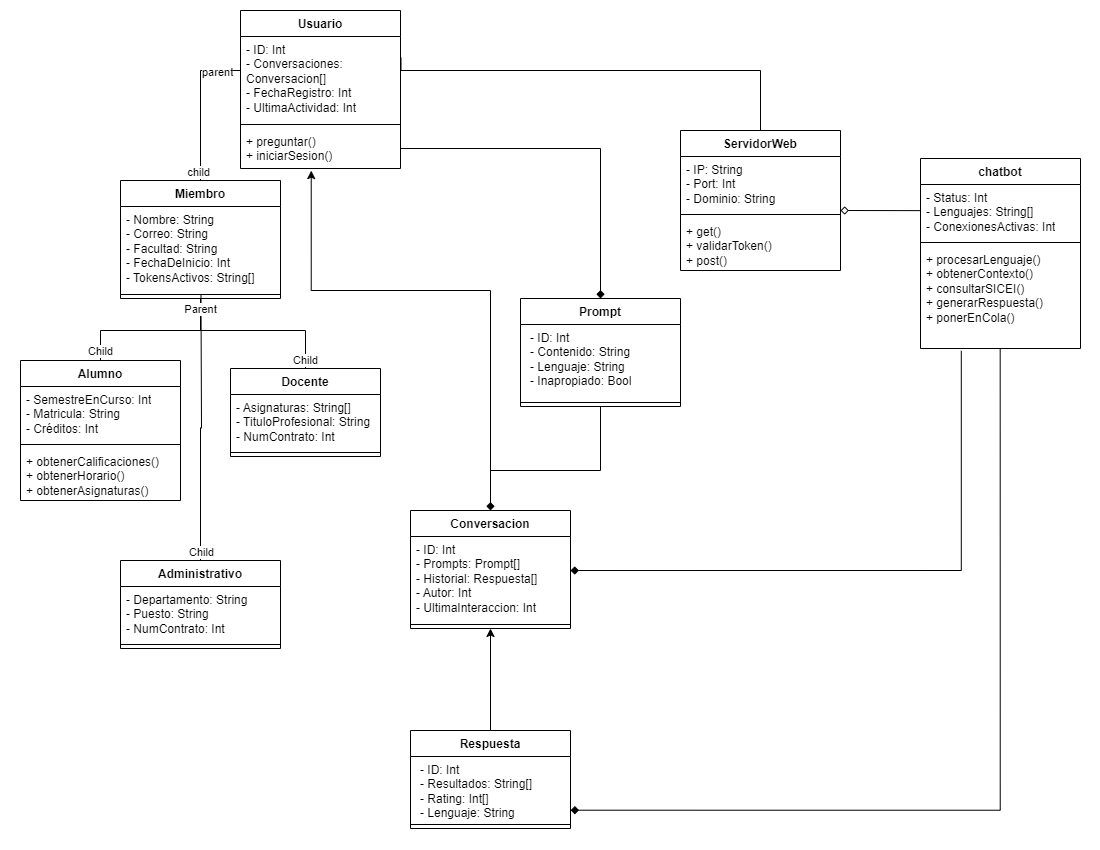

The diagram above was exported from draw.io. Its source (the exported page's mxGraphModel, read from the mxfile embedded in the PNG):
<mxGraphModel dx="956" dy="557" grid="1" gridSize="10" guides="1" tooltips="1" connect="1" arrows="1" fold="1" page="1" pageScale="1" pageWidth="1100" pageHeight="850" math="0" shadow="0">
  <root>
    <mxCell id="0" />
    <mxCell id="1" parent="0" />
    <mxCell id="qGWCjoWgSx9h2fH8xWv7-16" style="edgeStyle=orthogonalEdgeStyle;rounded=0;orthogonalLoop=1;jettySize=auto;html=1;entryX=0.5;entryY=1;entryDx=0;entryDy=0;strokeColor=default;curved=0;startArrow=none;startFill=0;endArrow=none;endFill=0;" parent="1" source="RIgYpcFcjzrUZQ1iKc-5-1" target="RIgYpcFcjzrUZQ1iKc-5-26" edge="1">
      <mxGeometry relative="1" as="geometry">
        <Array as="points">
          <mxPoint x="100" y="330" />
          <mxPoint x="200" y="330" />
        </Array>
      </mxGeometry>
    </mxCell>
    <mxCell id="qGWCjoWgSx9h2fH8xWv7-22" value="Child" style="edgeLabel;html=1;align=center;verticalAlign=middle;resizable=0;points=[];" parent="qGWCjoWgSx9h2fH8xWv7-16" vertex="1" connectable="0">
      <mxGeometry x="-0.8887" relative="1" as="geometry">
        <mxPoint as="offset" />
      </mxGeometry>
    </mxCell>
    <mxCell id="RIgYpcFcjzrUZQ1iKc-5-1" value="Alumno" style="swimlane;fontStyle=1;align=center;verticalAlign=top;childLayout=stackLayout;horizontal=1;startSize=26;horizontalStack=0;resizeParent=1;resizeParentMax=0;resizeLast=0;collapsible=1;marginBottom=0;whiteSpace=wrap;html=1;strokeColor=default;fillColor=none;" parent="1" vertex="1">
      <mxGeometry x="20" y="360" width="160" height="140" as="geometry">
        <mxRectangle x="120" y="60" width="80" height="30" as="alternateBounds" />
      </mxGeometry>
    </mxCell>
    <mxCell id="RIgYpcFcjzrUZQ1iKc-5-2" value="&lt;div&gt;- SemestreEnCurso: Int&lt;br&gt;&lt;/div&gt;&lt;div&gt;- Matricula: String&lt;br&gt;&lt;/div&gt;&lt;div&gt;&lt;span style=&quot;background-color: initial;&quot;&gt;- Créditos: Int&lt;/span&gt;&lt;/div&gt;" style="text;strokeColor=none;fillColor=none;align=left;verticalAlign=top;spacingLeft=4;spacingRight=4;overflow=hidden;rotatable=0;points=[[0,0.5],[1,0.5]];portConstraint=eastwest;whiteSpace=wrap;html=1;" parent="RIgYpcFcjzrUZQ1iKc-5-1" vertex="1">
      <mxGeometry y="26" width="160" height="54" as="geometry" />
    </mxCell>
    <mxCell id="RIgYpcFcjzrUZQ1iKc-5-3" value="" style="line;strokeWidth=1;fillColor=none;align=left;verticalAlign=middle;spacingTop=-1;spacingLeft=3;spacingRight=3;rotatable=0;labelPosition=right;points=[];portConstraint=eastwest;strokeColor=inherit;" parent="RIgYpcFcjzrUZQ1iKc-5-1" vertex="1">
      <mxGeometry y="80" width="160" height="8" as="geometry" />
    </mxCell>
    <mxCell id="RIgYpcFcjzrUZQ1iKc-5-4" value="&lt;div&gt;+ obtenerCalificaciones()&lt;/div&gt;&lt;div&gt;+ obtenerHorario()&lt;/div&gt;&lt;div&gt;+ obtenerAsignaturas()&lt;br&gt;&lt;div align=&quot;left&quot;&gt;&lt;br&gt;&lt;/div&gt;&lt;/div&gt;" style="text;strokeColor=none;fillColor=none;align=left;verticalAlign=top;spacingLeft=4;spacingRight=4;overflow=hidden;rotatable=0;points=[[0,0.5],[1,0.5]];portConstraint=eastwest;whiteSpace=wrap;html=1;" parent="RIgYpcFcjzrUZQ1iKc-5-1" vertex="1">
      <mxGeometry y="88" width="160" height="52" as="geometry" />
    </mxCell>
    <mxCell id="u4psON2bTHLyP1C6kx5t-7" style="edgeStyle=orthogonalEdgeStyle;rounded=0;orthogonalLoop=1;jettySize=auto;html=1;startArrow=none;startFill=0;endArrow=diamond;endFill=1;exitX=0.255;exitY=1.023;exitDx=0;exitDy=0;entryX=1;entryY=0.405;entryDx=0;entryDy=0;entryPerimeter=0;exitPerimeter=0;" parent="1" source="RIgYpcFcjzrUZQ1iKc-5-25" target="u4psON2bTHLyP1C6kx5t-20" edge="1">
      <mxGeometry relative="1" as="geometry">
        <mxPoint x="730" y="390" as="targetPoint" />
        <Array as="points">
          <mxPoint x="961" y="570" />
        </Array>
      </mxGeometry>
    </mxCell>
    <mxCell id="RIgYpcFcjzrUZQ1iKc-5-22" value="chatbot" style="swimlane;fontStyle=1;align=center;verticalAlign=top;childLayout=stackLayout;horizontal=1;startSize=26;horizontalStack=0;resizeParent=1;resizeParentMax=0;resizeLast=0;collapsible=1;marginBottom=0;whiteSpace=wrap;html=1;" parent="1" vertex="1">
      <mxGeometry x="920" y="158" width="160" height="190" as="geometry" />
    </mxCell>
    <mxCell id="RIgYpcFcjzrUZQ1iKc-5-23" value="&lt;div&gt;- Status: Int&lt;br&gt;&lt;/div&gt;&lt;div&gt;- Lenguajes: String[]&lt;/div&gt;&lt;div&gt;- ConexionesActivas: Int&lt;/div&gt;" style="text;strokeColor=none;fillColor=none;align=left;verticalAlign=top;spacingLeft=4;spacingRight=4;overflow=hidden;rotatable=0;points=[[0,0.5],[1,0.5]];portConstraint=eastwest;whiteSpace=wrap;html=1;" parent="RIgYpcFcjzrUZQ1iKc-5-22" vertex="1">
      <mxGeometry y="26" width="160" height="54" as="geometry" />
    </mxCell>
    <mxCell id="RIgYpcFcjzrUZQ1iKc-5-24" value="" style="line;strokeWidth=1;fillColor=none;align=left;verticalAlign=middle;spacingTop=-1;spacingLeft=3;spacingRight=3;rotatable=0;labelPosition=right;points=[];portConstraint=eastwest;strokeColor=inherit;" parent="RIgYpcFcjzrUZQ1iKc-5-22" vertex="1">
      <mxGeometry y="80" width="160" height="8" as="geometry" />
    </mxCell>
    <mxCell id="RIgYpcFcjzrUZQ1iKc-5-25" value="&lt;div&gt;+ procesarLenguaje()&lt;/div&gt;&lt;div&gt;+ obtenerContexto()&lt;/div&gt;&lt;div&gt;+ consultarSICEI()&lt;br&gt;&lt;/div&gt;&lt;div&gt;+ generarRespuesta()&lt;/div&gt;&lt;div&gt;&lt;span style=&quot;background-color: initial;&quot;&gt;+ ponerEnCola()&lt;/span&gt;&lt;/div&gt;" style="text;strokeColor=none;fillColor=none;align=left;verticalAlign=top;spacingLeft=4;spacingRight=4;overflow=hidden;rotatable=0;points=[[0,0.5],[1,0.5]];portConstraint=eastwest;whiteSpace=wrap;html=1;" parent="RIgYpcFcjzrUZQ1iKc-5-22" vertex="1">
      <mxGeometry y="88" width="160" height="102" as="geometry" />
    </mxCell>
    <mxCell id="RIgYpcFcjzrUZQ1iKc-5-26" value="Miembro" style="swimlane;fontStyle=1;align=center;verticalAlign=top;childLayout=stackLayout;horizontal=1;startSize=26;horizontalStack=0;resizeParent=1;resizeParentMax=0;resizeLast=0;collapsible=1;marginBottom=0;whiteSpace=wrap;html=1;" parent="1" vertex="1">
      <mxGeometry x="120" y="180" width="160" height="118" as="geometry" />
    </mxCell>
    <mxCell id="RIgYpcFcjzrUZQ1iKc-5-27" value="&lt;div&gt;- Nombre: String&lt;br&gt;&lt;/div&gt;&lt;div&gt;&lt;div&gt;- Correo: String&lt;/div&gt;&lt;/div&gt;&lt;div&gt;- Facultad: String&lt;/div&gt;&lt;div&gt;- FechaDeInicio: Int&lt;/div&gt;&lt;div&gt;- TokensActivos: String[]&lt;/div&gt;" style="text;strokeColor=none;fillColor=none;align=left;verticalAlign=top;spacingLeft=4;spacingRight=4;overflow=hidden;rotatable=0;points=[[0,0.5],[1,0.5]];portConstraint=eastwest;whiteSpace=wrap;html=1;" parent="RIgYpcFcjzrUZQ1iKc-5-26" vertex="1">
      <mxGeometry y="26" width="160" height="84" as="geometry" />
    </mxCell>
    <mxCell id="RIgYpcFcjzrUZQ1iKc-5-28" value="" style="line;strokeWidth=1;fillColor=none;align=left;verticalAlign=middle;spacingTop=-1;spacingLeft=3;spacingRight=3;rotatable=0;labelPosition=right;points=[];portConstraint=eastwest;strokeColor=inherit;" parent="RIgYpcFcjzrUZQ1iKc-5-26" vertex="1">
      <mxGeometry y="110" width="160" height="8" as="geometry" />
    </mxCell>
    <mxCell id="RIgYpcFcjzrUZQ1iKc-5-30" value="Usuario" style="swimlane;fontStyle=1;align=center;verticalAlign=top;childLayout=stackLayout;horizontal=1;startSize=26;horizontalStack=0;resizeParent=1;resizeParentMax=0;resizeLast=0;collapsible=1;marginBottom=0;whiteSpace=wrap;html=1;" parent="1" vertex="1">
      <mxGeometry x="240" y="10" width="160" height="158" as="geometry" />
    </mxCell>
    <mxCell id="RIgYpcFcjzrUZQ1iKc-5-31" value="&lt;div&gt;&lt;span style=&quot;background-color: initial;&quot;&gt;- ID: Int&lt;/span&gt;&lt;/div&gt;&lt;div&gt;&lt;span style=&quot;background-color: initial;&quot;&gt;- Conversaciones: Conversacion[]&lt;/span&gt;&lt;br&gt;&lt;/div&gt;&lt;div&gt;- FechaRegistro: Int&lt;/div&gt;&lt;div&gt;- UltimaActividad: Int&lt;/div&gt;" style="text;strokeColor=none;fillColor=none;align=left;verticalAlign=top;spacingLeft=4;spacingRight=4;overflow=hidden;rotatable=0;points=[[0,0.5],[1,0.5]];portConstraint=eastwest;whiteSpace=wrap;html=1;" parent="RIgYpcFcjzrUZQ1iKc-5-30" vertex="1">
      <mxGeometry y="26" width="160" height="84" as="geometry" />
    </mxCell>
    <mxCell id="RIgYpcFcjzrUZQ1iKc-5-32" value="" style="line;strokeWidth=1;fillColor=none;align=left;verticalAlign=middle;spacingTop=-1;spacingLeft=3;spacingRight=3;rotatable=0;labelPosition=right;points=[];portConstraint=eastwest;strokeColor=inherit;" parent="RIgYpcFcjzrUZQ1iKc-5-30" vertex="1">
      <mxGeometry y="110" width="160" height="8" as="geometry" />
    </mxCell>
    <mxCell id="RIgYpcFcjzrUZQ1iKc-5-66" value="" style="endArrow=none;html=1;edgeStyle=orthogonalEdgeStyle;rounded=0;entryX=0.5;entryY=0;entryDx=0;entryDy=0;" parent="RIgYpcFcjzrUZQ1iKc-5-30" target="RIgYpcFcjzrUZQ1iKc-5-26" edge="1">
      <mxGeometry relative="1" as="geometry">
        <mxPoint y="60" as="sourcePoint" />
        <mxPoint x="160" y="60" as="targetPoint" />
        <Array as="points">
          <mxPoint x="-40" y="60" />
        </Array>
      </mxGeometry>
    </mxCell>
    <mxCell id="RIgYpcFcjzrUZQ1iKc-5-67" value="parent" style="edgeLabel;resizable=0;html=1;align=left;verticalAlign=bottom;" parent="RIgYpcFcjzrUZQ1iKc-5-66" connectable="0" vertex="1">
      <mxGeometry x="-1" relative="1" as="geometry">
        <mxPoint x="-40" y="10" as="offset" />
      </mxGeometry>
    </mxCell>
    <mxCell id="RIgYpcFcjzrUZQ1iKc-5-68" value="child" style="edgeLabel;resizable=0;html=1;align=right;verticalAlign=bottom;" parent="RIgYpcFcjzrUZQ1iKc-5-66" connectable="0" vertex="1">
      <mxGeometry x="1" relative="1" as="geometry">
        <mxPoint x="10" as="offset" />
      </mxGeometry>
    </mxCell>
    <mxCell id="RIgYpcFcjzrUZQ1iKc-5-33" value="&lt;div&gt;+ preguntar()&lt;/div&gt;&lt;div&gt;+ iniciarSesion()&lt;br&gt;&lt;/div&gt;" style="text;strokeColor=none;fillColor=none;align=left;verticalAlign=top;spacingLeft=4;spacingRight=4;overflow=hidden;rotatable=0;points=[[0,0.5],[1,0.5]];portConstraint=eastwest;whiteSpace=wrap;html=1;" parent="RIgYpcFcjzrUZQ1iKc-5-30" vertex="1">
      <mxGeometry y="118" width="160" height="40" as="geometry" />
    </mxCell>
    <mxCell id="RIgYpcFcjzrUZQ1iKc-5-49" value="Administrativo" style="swimlane;fontStyle=1;align=center;verticalAlign=top;childLayout=stackLayout;horizontal=1;startSize=26;horizontalStack=0;resizeParent=1;resizeParentMax=0;resizeLast=0;collapsible=1;marginBottom=0;whiteSpace=wrap;html=1;" parent="1" vertex="1">
      <mxGeometry x="120" y="560" width="160" height="88" as="geometry">
        <mxRectangle x="120" y="560" width="120" height="30" as="alternateBounds" />
      </mxGeometry>
    </mxCell>
    <mxCell id="RIgYpcFcjzrUZQ1iKc-5-50" value="&lt;div&gt;- Departamento: String&lt;br&gt;&lt;/div&gt;&lt;div&gt;- Puesto: String&lt;/div&gt;&lt;div&gt;- NumContrato: Int&lt;br&gt;&lt;/div&gt;" style="text;strokeColor=none;fillColor=none;align=left;verticalAlign=top;spacingLeft=4;spacingRight=4;overflow=hidden;rotatable=0;points=[[0,0.5],[1,0.5]];portConstraint=eastwest;whiteSpace=wrap;html=1;" parent="RIgYpcFcjzrUZQ1iKc-5-49" vertex="1">
      <mxGeometry y="26" width="160" height="54" as="geometry" />
    </mxCell>
    <mxCell id="RIgYpcFcjzrUZQ1iKc-5-51" value="" style="line;strokeWidth=1;fillColor=none;align=left;verticalAlign=middle;spacingTop=-1;spacingLeft=3;spacingRight=3;rotatable=0;labelPosition=right;points=[];portConstraint=eastwest;strokeColor=inherit;" parent="RIgYpcFcjzrUZQ1iKc-5-49" vertex="1">
      <mxGeometry y="80" width="160" height="8" as="geometry" />
    </mxCell>
    <mxCell id="qGWCjoWgSx9h2fH8xWv7-17" style="edgeStyle=orthogonalEdgeStyle;rounded=0;orthogonalLoop=1;jettySize=auto;html=1;entryX=0.5;entryY=1;entryDx=0;entryDy=0;endArrow=none;endFill=0;" parent="1" source="RIgYpcFcjzrUZQ1iKc-5-55" target="RIgYpcFcjzrUZQ1iKc-5-26" edge="1">
      <mxGeometry relative="1" as="geometry">
        <Array as="points">
          <mxPoint x="305" y="330" />
          <mxPoint x="200" y="330" />
        </Array>
      </mxGeometry>
    </mxCell>
    <mxCell id="qGWCjoWgSx9h2fH8xWv7-21" value="Child" style="edgeLabel;html=1;align=center;verticalAlign=middle;resizable=0;points=[];" parent="qGWCjoWgSx9h2fH8xWv7-17" vertex="1" connectable="0">
      <mxGeometry x="-0.9027" relative="1" as="geometry">
        <mxPoint as="offset" />
      </mxGeometry>
    </mxCell>
    <mxCell id="RIgYpcFcjzrUZQ1iKc-5-55" value="Docente" style="swimlane;fontStyle=1;align=center;verticalAlign=top;childLayout=stackLayout;horizontal=1;startSize=26;horizontalStack=0;resizeParent=1;resizeParentMax=0;resizeLast=0;collapsible=1;marginBottom=0;whiteSpace=wrap;html=1;" parent="1" vertex="1">
      <mxGeometry x="230" y="368" width="150" height="88" as="geometry" />
    </mxCell>
    <mxCell id="RIgYpcFcjzrUZQ1iKc-5-56" value="&lt;div&gt;- Asignaturas: String[]&lt;br&gt;&lt;/div&gt;&lt;div&gt;- TituloProfesional: String&lt;/div&gt;&lt;div&gt;- NumContrato: Int&lt;br&gt;&lt;/div&gt;" style="text;strokeColor=none;fillColor=none;align=left;verticalAlign=top;spacingLeft=4;spacingRight=4;overflow=hidden;rotatable=0;points=[[0,0.5],[1,0.5]];portConstraint=eastwest;whiteSpace=wrap;html=1;" parent="RIgYpcFcjzrUZQ1iKc-5-55" vertex="1">
      <mxGeometry y="26" width="150" height="54" as="geometry" />
    </mxCell>
    <mxCell id="RIgYpcFcjzrUZQ1iKc-5-57" value="" style="line;strokeWidth=1;fillColor=none;align=left;verticalAlign=middle;spacingTop=-1;spacingLeft=3;spacingRight=3;rotatable=0;labelPosition=right;points=[];portConstraint=eastwest;strokeColor=inherit;" parent="RIgYpcFcjzrUZQ1iKc-5-55" vertex="1">
      <mxGeometry y="80" width="150" height="8" as="geometry" />
    </mxCell>
    <mxCell id="qGWCjoWgSx9h2fH8xWv7-19" style="edgeStyle=orthogonalEdgeStyle;rounded=0;orthogonalLoop=1;jettySize=auto;html=1;entryX=0.503;entryY=0.992;entryDx=0;entryDy=0;entryPerimeter=0;endArrow=none;endFill=0;" parent="1" source="RIgYpcFcjzrUZQ1iKc-5-49" edge="1">
      <mxGeometry relative="1" as="geometry">
        <mxPoint x="200.48000000000002" y="293.79200000000003" as="targetPoint" />
        <Array as="points" />
      </mxGeometry>
    </mxCell>
    <mxCell id="qGWCjoWgSx9h2fH8xWv7-20" value="Parent" style="edgeLabel;html=1;align=center;verticalAlign=middle;resizable=0;points=[];" parent="qGWCjoWgSx9h2fH8xWv7-19" vertex="1" connectable="0">
      <mxGeometry x="0.8904" y="1" relative="1" as="geometry">
        <mxPoint as="offset" />
      </mxGeometry>
    </mxCell>
    <mxCell id="qGWCjoWgSx9h2fH8xWv7-23" value="Child" style="edgeLabel;html=1;align=center;verticalAlign=middle;resizable=0;points=[];" parent="qGWCjoWgSx9h2fH8xWv7-19" vertex="1" connectable="0">
      <mxGeometry x="-0.933" y="-1" relative="1" as="geometry">
        <mxPoint as="offset" />
      </mxGeometry>
    </mxCell>
    <mxCell id="qGWCjoWgSx9h2fH8xWv7-26" value="ServidorWeb" style="swimlane;fontStyle=1;align=center;verticalAlign=top;childLayout=stackLayout;horizontal=1;startSize=26;horizontalStack=0;resizeParent=1;resizeParentMax=0;resizeLast=0;collapsible=1;marginBottom=0;whiteSpace=wrap;html=1;" parent="1" vertex="1">
      <mxGeometry x="680" y="130" width="160" height="140" as="geometry" />
    </mxCell>
    <mxCell id="qGWCjoWgSx9h2fH8xWv7-27" value="&lt;div&gt;- IP: String&lt;/div&gt;&lt;div&gt;- Port: Int&lt;/div&gt;&lt;div&gt;- Dominio: String&lt;br&gt;&lt;/div&gt;" style="text;strokeColor=none;fillColor=none;align=left;verticalAlign=top;spacingLeft=4;spacingRight=4;overflow=hidden;rotatable=0;points=[[0,0.5],[1,0.5]];portConstraint=eastwest;whiteSpace=wrap;html=1;" parent="qGWCjoWgSx9h2fH8xWv7-26" vertex="1">
      <mxGeometry y="26" width="160" height="54" as="geometry" />
    </mxCell>
    <mxCell id="qGWCjoWgSx9h2fH8xWv7-28" value="" style="line;strokeWidth=1;fillColor=none;align=left;verticalAlign=middle;spacingTop=-1;spacingLeft=3;spacingRight=3;rotatable=0;labelPosition=right;points=[];portConstraint=eastwest;strokeColor=inherit;" parent="qGWCjoWgSx9h2fH8xWv7-26" vertex="1">
      <mxGeometry y="80" width="160" height="8" as="geometry" />
    </mxCell>
    <mxCell id="qGWCjoWgSx9h2fH8xWv7-29" value="&lt;div&gt;+ get()&lt;/div&gt;&lt;div&gt;+ validarToken()&lt;/div&gt;&lt;div&gt;+ post()&lt;/div&gt;" style="text;strokeColor=none;fillColor=none;align=left;verticalAlign=top;spacingLeft=4;spacingRight=4;overflow=hidden;rotatable=0;points=[[0,0.5],[1,0.5]];portConstraint=eastwest;whiteSpace=wrap;html=1;" parent="qGWCjoWgSx9h2fH8xWv7-26" vertex="1">
      <mxGeometry y="88" width="160" height="52" as="geometry" />
    </mxCell>
    <mxCell id="u4psON2bTHLyP1C6kx5t-10" style="edgeStyle=orthogonalEdgeStyle;rounded=0;orthogonalLoop=1;jettySize=auto;html=1;exitX=0.5;exitY=0;exitDx=0;exitDy=0;entryX=0.5;entryY=1;entryDx=0;entryDy=0;" parent="1" source="u4psON2bTHLyP1C6kx5t-23" target="u4psON2bTHLyP1C6kx5t-19" edge="1">
      <mxGeometry relative="1" as="geometry">
        <mxPoint x="640" y="510" as="sourcePoint" />
        <mxPoint x="640" y="430" as="targetPoint" />
        <Array as="points" />
      </mxGeometry>
    </mxCell>
    <mxCell id="u4psON2bTHLyP1C6kx5t-9" style="edgeStyle=orthogonalEdgeStyle;rounded=0;orthogonalLoop=1;jettySize=auto;html=1;entryX=0.5;entryY=0;entryDx=0;entryDy=0;endArrow=diamond;endFill=1;exitX=0.5;exitY=1;exitDx=0;exitDy=0;" parent="1" source="u4psON2bTHLyP1C6kx5t-15" target="u4psON2bTHLyP1C6kx5t-19" edge="1">
      <mxGeometry relative="1" as="geometry">
        <mxPoint x="640" y="320" as="targetPoint" />
        <Array as="points">
          <mxPoint x="600" y="470" />
          <mxPoint x="490" y="470" />
        </Array>
      </mxGeometry>
    </mxCell>
    <mxCell id="50XI0KRyWgF4t9YeX25U-4" style="edgeStyle=orthogonalEdgeStyle;rounded=0;orthogonalLoop=1;jettySize=auto;html=1;entryX=0.5;entryY=0;entryDx=0;entryDy=0;endArrow=diamond;endFill=1;exitX=1;exitY=0.5;exitDx=0;exitDy=0;" parent="1" source="RIgYpcFcjzrUZQ1iKc-5-33" target="u4psON2bTHLyP1C6kx5t-15" edge="1">
      <mxGeometry relative="1" as="geometry">
        <mxPoint x="570.0000000000001" y="228" as="targetPoint" />
        <Array as="points">
          <mxPoint x="600" y="148" />
        </Array>
        <mxPoint x="400" y="151" as="sourcePoint" />
      </mxGeometry>
    </mxCell>
    <mxCell id="50XI0KRyWgF4t9YeX25U-13" style="edgeStyle=orthogonalEdgeStyle;rounded=0;orthogonalLoop=1;jettySize=auto;html=1;entryX=0.5;entryY=0;entryDx=0;entryDy=0;endArrow=none;endFill=0;exitX=1.003;exitY=0.252;exitDx=0;exitDy=0;exitPerimeter=0;" parent="1" source="RIgYpcFcjzrUZQ1iKc-5-31" target="qGWCjoWgSx9h2fH8xWv7-26" edge="1">
      <mxGeometry relative="1" as="geometry">
        <Array as="points">
          <mxPoint x="760" y="70" />
        </Array>
      </mxGeometry>
    </mxCell>
    <mxCell id="u4psON2bTHLyP1C6kx5t-3" style="edgeStyle=orthogonalEdgeStyle;rounded=0;orthogonalLoop=1;jettySize=auto;html=1;startArrow=none;startFill=0;endArrow=diamond;endFill=1;exitX=0.498;exitY=1.001;exitDx=0;exitDy=0;exitPerimeter=0;entryX=1.001;entryY=0.839;entryDx=0;entryDy=0;entryPerimeter=0;" parent="1" source="RIgYpcFcjzrUZQ1iKc-5-25" target="u4psON2bTHLyP1C6kx5t-24" edge="1">
      <mxGeometry relative="1" as="geometry">
        <mxPoint x="720" y="554.9999999999999" as="targetPoint" />
        <Array as="points">
          <mxPoint x="1000" y="810" />
        </Array>
      </mxGeometry>
    </mxCell>
    <mxCell id="u4psON2bTHLyP1C6kx5t-8" style="edgeStyle=orthogonalEdgeStyle;rounded=0;orthogonalLoop=1;jettySize=auto;html=1;entryX=0;entryY=0.483;entryDx=0;entryDy=0;endArrow=none;endFill=0;startArrow=diamond;startFill=0;entryPerimeter=0;" parent="1" target="RIgYpcFcjzrUZQ1iKc-5-23" edge="1">
      <mxGeometry relative="1" as="geometry">
        <mxPoint x="840" y="210" as="sourcePoint" />
        <Array as="points">
          <mxPoint x="920" y="210" />
        </Array>
      </mxGeometry>
    </mxCell>
    <mxCell id="u4psON2bTHLyP1C6kx5t-15" value="Prompt" style="swimlane;fontStyle=1;align=center;verticalAlign=top;childLayout=stackLayout;horizontal=1;startSize=26;horizontalStack=0;resizeParent=1;resizeParentMax=0;resizeLast=0;collapsible=1;marginBottom=0;whiteSpace=wrap;html=1;" parent="1" vertex="1">
      <mxGeometry x="520" y="298" width="160" height="108" as="geometry" />
    </mxCell>
    <mxCell id="u4psON2bTHLyP1C6kx5t-16" value="&lt;p style=&quot;margin: 0px 0px 0px 4px;&quot;&gt;&lt;span style=&quot;background-color: initial;&quot;&gt;- ID: Int&lt;/span&gt;&lt;/p&gt;&lt;p style=&quot;margin: 0px 0px 0px 4px;&quot;&gt;&lt;span style=&quot;background-color: initial;&quot;&gt;- Contenido: String&lt;/span&gt;&lt;br&gt;&lt;/p&gt;&lt;p style=&quot;margin: 0px 0px 0px 4px;&quot;&gt;- Lenguaje: String&lt;/p&gt;&lt;p style=&quot;margin: 0px 0px 0px 4px;&quot;&gt;- Inapropiado: Bool&lt;/p&gt;" style="text;strokeColor=none;fillColor=none;align=left;verticalAlign=top;spacingLeft=4;spacingRight=4;overflow=hidden;rotatable=0;points=[[0,0.5],[1,0.5]];portConstraint=eastwest;whiteSpace=wrap;html=1;" parent="u4psON2bTHLyP1C6kx5t-15" vertex="1">
      <mxGeometry y="26" width="160" height="74" as="geometry" />
    </mxCell>
    <mxCell id="u4psON2bTHLyP1C6kx5t-17" value="" style="line;strokeWidth=1;fillColor=none;align=left;verticalAlign=middle;spacingTop=-1;spacingLeft=3;spacingRight=3;rotatable=0;labelPosition=right;points=[];portConstraint=eastwest;strokeColor=inherit;" parent="u4psON2bTHLyP1C6kx5t-15" vertex="1">
      <mxGeometry y="100" width="160" height="8" as="geometry" />
    </mxCell>
    <mxCell id="u4psON2bTHLyP1C6kx5t-19" value="Conversacion" style="swimlane;fontStyle=1;align=center;verticalAlign=top;childLayout=stackLayout;horizontal=1;startSize=26;horizontalStack=0;resizeParent=1;resizeParentMax=0;resizeLast=0;collapsible=1;marginBottom=0;whiteSpace=wrap;html=1;" parent="1" vertex="1">
      <mxGeometry x="410" y="510" width="160" height="118" as="geometry" />
    </mxCell>
    <mxCell id="u4psON2bTHLyP1C6kx5t-20" value="&lt;div&gt;- ID: Int&lt;br&gt;&lt;/div&gt;&lt;div&gt;- Prompts: Prompt[]&lt;br&gt;&lt;/div&gt;&lt;div&gt;- Historial: Respuesta[]&lt;/div&gt;&lt;div&gt;- Autor: Int&lt;/div&gt;&lt;div&gt;- UltimaInteraccion: Int&lt;/div&gt;" style="text;strokeColor=none;fillColor=none;align=left;verticalAlign=top;spacingLeft=4;spacingRight=4;overflow=hidden;rotatable=0;points=[[0,0.5],[1,0.5]];portConstraint=eastwest;whiteSpace=wrap;html=1;" parent="u4psON2bTHLyP1C6kx5t-19" vertex="1">
      <mxGeometry y="26" width="160" height="84" as="geometry" />
    </mxCell>
    <mxCell id="u4psON2bTHLyP1C6kx5t-21" value="" style="line;strokeWidth=1;fillColor=none;align=left;verticalAlign=middle;spacingTop=-1;spacingLeft=3;spacingRight=3;rotatable=0;labelPosition=right;points=[];portConstraint=eastwest;strokeColor=inherit;" parent="u4psON2bTHLyP1C6kx5t-19" vertex="1">
      <mxGeometry y="110" width="160" height="8" as="geometry" />
    </mxCell>
    <mxCell id="u4psON2bTHLyP1C6kx5t-23" value="Respuesta" style="swimlane;fontStyle=1;align=center;verticalAlign=top;childLayout=stackLayout;horizontal=1;startSize=26;horizontalStack=0;resizeParent=1;resizeParentMax=0;resizeLast=0;collapsible=1;marginBottom=0;whiteSpace=wrap;html=1;" parent="1" vertex="1">
      <mxGeometry x="410" y="730" width="160" height="98" as="geometry" />
    </mxCell>
    <mxCell id="u4psON2bTHLyP1C6kx5t-24" value="&lt;p style=&quot;margin: 0px 0px 0px 4px;&quot;&gt;- ID: Int&lt;/p&gt;&lt;p style=&quot;margin: 0px 0px 0px 4px;&quot;&gt;- Resultados: String[]&lt;/p&gt;&lt;p style=&quot;margin: 0px 0px 0px 4px;&quot;&gt;- Rating: Int[]&lt;br&gt;&lt;/p&gt;&lt;p style=&quot;margin: 0px 0px 0px 4px;&quot;&gt;- Lenguaje: String&lt;/p&gt;" style="text;strokeColor=none;fillColor=none;align=left;verticalAlign=top;spacingLeft=4;spacingRight=4;overflow=hidden;rotatable=0;points=[[0,0.5],[1,0.5]];portConstraint=eastwest;whiteSpace=wrap;html=1;" parent="u4psON2bTHLyP1C6kx5t-23" vertex="1">
      <mxGeometry y="26" width="160" height="64" as="geometry" />
    </mxCell>
    <mxCell id="u4psON2bTHLyP1C6kx5t-25" value="" style="line;strokeWidth=1;fillColor=none;align=left;verticalAlign=middle;spacingTop=-1;spacingLeft=3;spacingRight=3;rotatable=0;labelPosition=right;points=[];portConstraint=eastwest;strokeColor=inherit;" parent="u4psON2bTHLyP1C6kx5t-23" vertex="1">
      <mxGeometry y="90" width="160" height="8" as="geometry" />
    </mxCell>
    <mxCell id="JPoULL_wQjUsj1a-aHsw-1" style="edgeStyle=orthogonalEdgeStyle;rounded=0;orthogonalLoop=1;jettySize=auto;html=1;entryX=0.442;entryY=1.053;entryDx=0;entryDy=0;entryPerimeter=0;" edge="1" parent="1" source="u4psON2bTHLyP1C6kx5t-19" target="RIgYpcFcjzrUZQ1iKc-5-33">
      <mxGeometry relative="1" as="geometry">
        <Array as="points">
          <mxPoint x="490" y="290" />
          <mxPoint x="311" y="290" />
        </Array>
      </mxGeometry>
    </mxCell>
  </root>
</mxGraphModel>